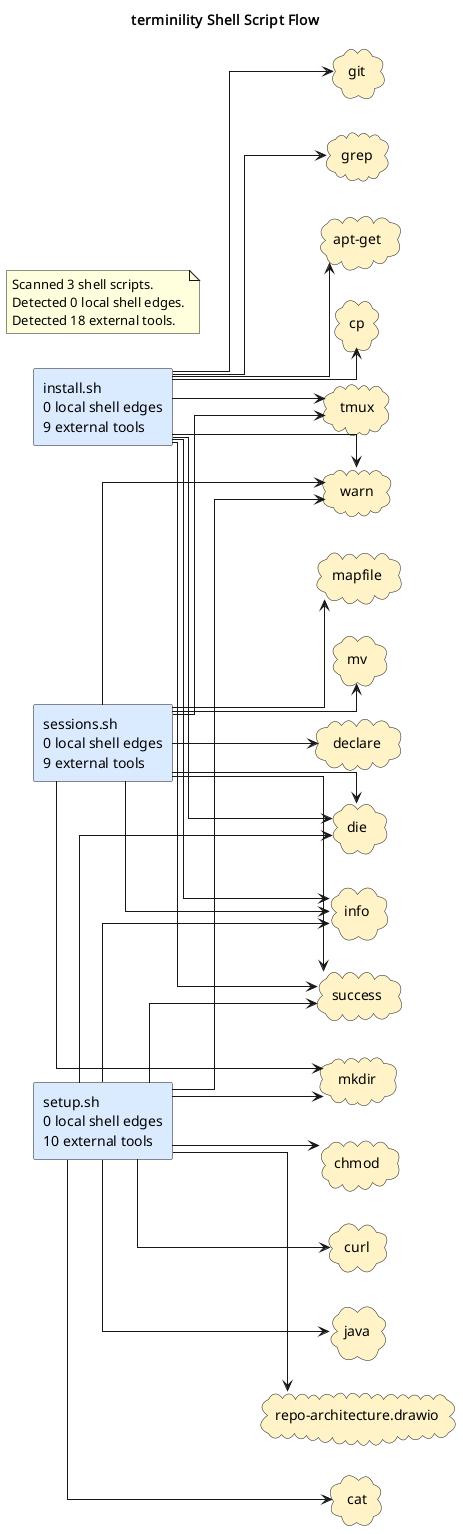

The diagram above was rendered by PlantUML. Its source (embedded in the PNG):
@startuml
title terminility Shell Script Flow
left to right direction
skinparam shadowing false
skinparam defaultFontName Monospace
skinparam componentStyle rectangle
skinparam linetype ortho
rectangle "install.sh\n0 local shell edges\n9 external tools" as shell_install_sh #DBEAFE
rectangle "sessions.sh\n0 local shell edges\n9 external tools" as shell_sessions_sh #DBEAFE
rectangle "setup.sh\n0 local shell edges\n10 external tools" as shell_setup_sh #DBEAFE
cloud "apt-get" as tool_apt_get #FEF3C7
cloud "cat" as tool_cat #FEF3C7
cloud "chmod" as tool_chmod #FEF3C7
cloud "cp" as tool_cp #FEF3C7
cloud "curl" as tool_curl #FEF3C7
cloud "declare" as tool_declare #FEF3C7
cloud "die" as tool_die #FEF3C7
cloud "git" as tool_git #FEF3C7
cloud "grep" as tool_grep #FEF3C7
cloud "info" as tool_info #FEF3C7
cloud "java" as tool_java #FEF3C7
cloud "mapfile" as tool_mapfile #FEF3C7
cloud "mkdir" as tool_mkdir #FEF3C7
cloud "mv" as tool_mv #FEF3C7
cloud "repo-architecture.drawio" as tool_repo_architecture_drawio #FEF3C7
cloud "success" as tool_success #FEF3C7
cloud "tmux" as tool_tmux #FEF3C7
cloud "warn" as tool_warn #FEF3C7
shell_install_sh --> tool_apt_get
shell_install_sh --> tool_cp
shell_install_sh --> tool_die
shell_install_sh --> tool_git
shell_install_sh --> tool_grep
shell_install_sh --> tool_info
shell_install_sh --> tool_success
shell_install_sh --> tool_tmux
shell_install_sh --> tool_warn
shell_sessions_sh --> tool_declare
shell_sessions_sh --> tool_die
shell_sessions_sh --> tool_info
shell_sessions_sh --> tool_mapfile
shell_sessions_sh --> tool_mkdir
shell_sessions_sh --> tool_mv
shell_sessions_sh --> tool_success
shell_sessions_sh --> tool_tmux
shell_sessions_sh --> tool_warn
shell_setup_sh --> tool_cat
shell_setup_sh --> tool_chmod
shell_setup_sh --> tool_curl
shell_setup_sh --> tool_die
shell_setup_sh --> tool_info
shell_setup_sh --> tool_java
shell_setup_sh --> tool_mkdir
shell_setup_sh --> tool_repo_architecture_drawio
shell_setup_sh --> tool_success
shell_setup_sh --> tool_warn
note as shellGraphSummary
Scanned 3 shell scripts.
Detected 0 local shell edges.
Detected 18 external tools.
end note
@enduml